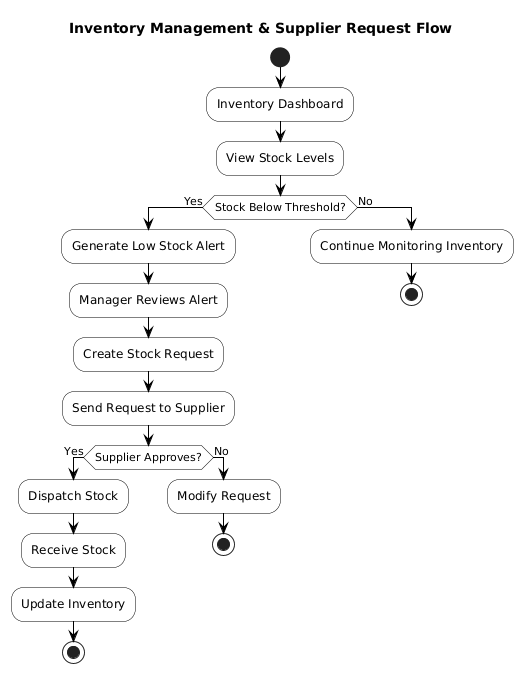

The diagram above was rendered by PlantUML. Its source (embedded in the PNG):
@startuml
title Inventory Management & Supplier Request Flow

skinparam Monochrome true
skinparam Shadowing false
skinparam BackgroundColor white

skinparam ActivityBackgroundColor white
skinparam ActivityBorderColor black

skinparam DiamondBackgroundColor white
skinparam DiamondBorderColor black

skinparam ArrowColor black

start

:Inventory Dashboard;

:View Stock Levels;

if (Stock Below Threshold?) then (Yes)

    :Generate Low Stock Alert;

    :Manager Reviews Alert;

    :Create Stock Request;

    :Send Request to Supplier;

    if (Supplier Approves?) then (Yes)

        :Dispatch Stock;

        :Receive Stock;

        :Update Inventory;

        stop

    else (No)

        :Modify Request;

        stop

    endif

else (No)

    :Continue Monitoring Inventory;

    stop

endif
@enduml